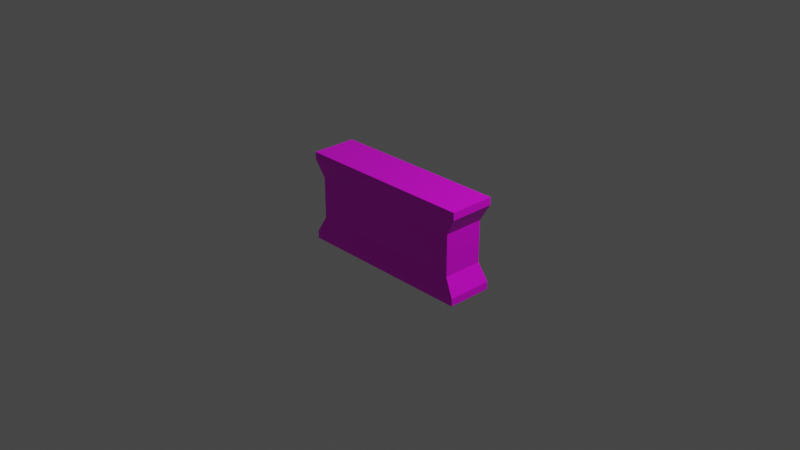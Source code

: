 # Source: Barricade.blend  (saved by Blender 2.92.15; exported with 4.5.12 LTS)
import bpy
from mathutils import Matrix  # noqa: F401  (used for matrix-valued properties, if any)

bpy.ops.wm.read_factory_settings(use_empty=True)
scene = bpy.context.scene
scene.name = 'Scene'

# ---- collections
col_collection = bpy.data.collections.new('Collection'); scene.collection.children.link(col_collection)

# ---- images (referenced by path relative to the original .blend; pixels are not part of the script)
import os
ASSET_DIR = os.environ.get("B2B_ASSET_DIR", "")  # directory of the original .blend (textures are referenced by path, not embedded)
HERE = os.path.dirname(os.path.abspath(__file__))  # packed textures are extracted next to this script under _unpacked/

def load_image(name, relpath, width, height, colorspace="sRGB"):
    """Load a texture the original file referenced (path relative to the .blend, or extracted next to this script)."""
    p = next((c for c in (os.path.join(HERE, relpath), os.path.join(ASSET_DIR, relpath)) if relpath and os.path.exists(c)), "")
    if p:
        img = bpy.data.images.load(p, check_existing=True)
        img.name = name
    else:  # same state as the original file: an image datablock whose file is absent (Cycles renders it pink)
        img = bpy.data.images.new(name, width, height)
        img.source = "FILE"
        img.filepath = "//" + (relpath or name)
    img.colorspace_settings.name = colorspace
    return img
img_colorpallete_png = load_image('ColorPallete.png', 'ColorPallete.png', 1024, 1024, 'sRGB')

# ---- materials (node trees are filled in below, after node groups)
mat_standardmaterial = bpy.data.materials.new('StandardMaterial')
mat_standardmaterial.alpha_threshold = 0.0
mat_standardmaterial.use_transparent_shadow = False
mat_standardmaterial.line_color = (0.0, 0.0, 0.0, 1.0)

# ---- material node trees
mat_standardmaterial.use_nodes = True; mat_standardmaterial.node_tree.nodes.clear()
_N = mat_standardmaterial.node_tree.nodes; _L = mat_standardmaterial.node_tree.links
n0 = _N.new('ShaderNodeOutputMaterial'); n0.name = 'Material Output'; n0.location = (300, 300)
n1 = _N.new('ShaderNodeBsdfPrincipled'); n1.name = 'Principled BSDF'; n1.location = (10, 300)
n1.distribution = 'GGX'
n1.subsurface_method = 'BURLEY'
n1.inputs[2].default_value = 0.4
n1.inputs[3].default_value = 1.45
n1.inputs[27].default_value = (0.0, 0.0, 0.0, 1.0)
n1.inputs[28].default_value = 1.0
n2 = _N.new('ShaderNodeTexImage'); n2.name = 'Image Texture'; n2.location = (-373, 80)
n2.image = img_colorpallete_png
_L.new(n1.outputs[0], n0.inputs[0])
_L.new(n2.outputs[0], n1.inputs[0])
n0.is_active_output = True

# ---- world
world_world = bpy.data.worlds.new('World'); scene.world = world_world
world_world.use_nodes = True; world_world.node_tree.nodes.clear()
_N = world_world.node_tree.nodes; _L = world_world.node_tree.links
n0 = _N.new('ShaderNodeOutputWorld'); n0.name = 'World Output'; n0.location = (300, 300)
n1 = _N.new('ShaderNodeBackground'); n1.name = 'Background'; n1.location = (10, 300)
n1.inputs[0].default_value = (0.05088, 0.05088, 0.05088, 1.0)
_L.new(n1.outputs[0], n0.inputs[0])
n0.is_active_output = True
world_world.color = (0.05088, 0.05088, 0.05088)
world_world.use_sun_shadow = False
world_world.sun_shadow_jitter_overblur = 0.0

# ---- cameras
cam_camera = bpy.data.cameras.new('Camera')
cam_camera.clip_end = 100.0
cam_camera.ortho_scale = 7.314

# ---- lights
light_light = bpy.data.lights.new('Light', 'POINT')
light_light.transmission_factor = 0.0
light_light.energy = 1000.0
light_light.shadow_soft_size = 0.1
light_light.shadow_maximum_resolution = 0.006
light_light.use_absolute_resolution = True

# ---- meshes
me_cube = bpy.data.meshes.new('Cube')
me_cube.from_pydata([(1.0, 0.25, 0.5), (1.0, 0.25, -0.5), (1.0, -0.25, 0.5), (1.0, -0.25, -0.5), (-1.0, 0.25, 0.5), (-1.0, 0.25, -0.5), (-1.0, -0.25, 0.5), (-1.0, -0.25, -0.5), (1.0, 0.25, 0.4181), (0.8969, 0.2242, 0.2294), (0.8969, 0.2242, -0.2294), (1.0, 0.25, -0.4181), (-1.0, -0.25, -0.4181), (-0.8969, -0.2242, -0.2294), (-0.8969, -0.2242, 0.2294), (-1.0, -0.25, 0.4181), (1.0, -0.25, 0.4181), (0.8969, -0.2242, 0.2294), (0.8969, -0.2242, -0.2294), (1.0, -0.25, -0.4181), (-1.0, 0.25, 0.4181), (-0.8969, 0.2242, 0.2294), (-0.8969, 0.2242, -0.2294), (-1.0, 0.25, -0.4181)], [], [(0, 4, 6, 2), (16, 2, 6, 15), (15, 6, 4, 20), (5, 1, 3, 7), (8, 0, 2, 16), (20, 4, 0, 8), (5, 23, 11, 1), (23, 22, 10, 11), (22, 21, 9, 10), (21, 20, 8, 9), (1, 11, 19, 3), (11, 10, 18, 19), (10, 9, 17, 18), (9, 8, 16, 17), (7, 12, 23, 5), (12, 13, 22, 23), (13, 14, 21, 22), (14, 15, 20, 21), (3, 19, 12, 7), (19, 18, 13, 12), (18, 17, 14, 13), (17, 16, 15, 14)])
_uv = me_cube.uv_layers.new(name='UVMap')
_uv.uv.foreach_set('vector', [0.7812, 0.9727, 0.7812, 0.9727, 0.7812, 0.9727, 0.7812, 0.9727, 0.7812, 0.9727, 0.7812, 0.9727, 0.7812, 0.9727, 0.7812, 0.9727, 0.7812, 0.9727, 0.7812, 0.9727, 0.7812, 0.9727, 0.7812, 0.9727, 0.7812, 0.9727, 0.7812, 0.9727, 0.7812, 0.9727, 0.7812, 0.9727, 0.7812, 0.9727, 0.7812, 0.9727, 0.7812, 0.9727, 0.7812, 0.9727, 0.7812, 0.9727, 0.7812, 0.9727, 0.7812, 0.9727, 0.7812, 0.9727, 0.7812, 0.9727, 0.7812, 0.9727, 0.7812, 0.9727, 0.7812, 0.9727, 0.7812, 0.9727, 0.7812, 0.9727, 0.7812, 0.9727, 0.7812, 0.9727, 0.7812, 0.9727, 0.7812, 0.9727, 0.7812, 0.9727, 0.7812, 0.9727, 0.7812, 0.9727, 0.7812, 0.9727, 0.7812, 0.9727, 0.7812, 0.9727, 0.7812, 0.9727, 0.7812, 0.9727, 0.7812, 0.9727, 0.7812, 0.9727, 0.7812, 0.9727, 0.7812, 0.9727, 0.7812, 0.9727, 0.7812, 0.9727, 0.7812, 0.9727, 0.7812, 0.9727, 0.7812, 0.9727, 0.7812, 0.9727, 0.7812, 0.9727, 0.7812, 0.9727, 0.7812, 0.9727, 0.7812, 0.9727, 0.7812, 0.9727, 0.7812, 0.9727, 0.7812, 0.9727, 0.7812, 0.9727, 0.7812, 0.9727, 0.7812, 0.9727, 0.7812, 0.9727, 0.7812, 0.9727, 0.7812, 0.9727, 0.7812, 0.9727, 0.7812, 0.9727, 0.7812, 0.9727, 0.7812, 0.9727, 0.7812, 0.9727, 0.7812, 0.9727, 0.7812, 0.9727, 0.7812, 0.9727, 0.7812, 0.9727, 0.7812, 0.9727, 0.7812, 0.9727, 0.7812, 0.9727, 0.7812, 0.9727, 0.7812, 0.9727, 0.7812, 0.9727, 0.7812, 0.9727, 0.7812, 0.9727, 0.7812, 0.9727, 0.7812, 0.9727, 0.7812, 0.9727, 0.7812, 0.9727, 0.7812, 0.9727, 0.7812, 0.9727])
me_cube.materials.append(mat_standardmaterial)
me_cube.use_remesh_preserve_volume = False
me_cube.use_remesh_preserve_attributes = False
me_cube.use_mirror_vertex_groups = False
me_cube.update()

# ---- objects
ob_barricade = bpy.data.objects.new('Barricade', me_cube)
ob_light = bpy.data.objects.new('Light', light_light)
ob_camera = bpy.data.objects.new('Camera', cam_camera)

# ---- transforms, parenting, visibility, modifiers, constraints
ob_barricade.location = (0.0, 0.0, 0.0)
ob_barricade.lock_rotations_4d = False
ob_barricade.empty_display_type = 'ARROWS'
ob_barricade.lineart.crease_threshold = 0.0
ob_light.location = (4.076, 1.005, 5.904)
ob_light.rotation_euler = (0.6503, 0.05522, 1.866)
ob_light.lock_rotations_4d = False
ob_light.empty_display_type = 'ARROWS'
ob_light.color = (0.0, 0.0, 0.0, 0.0)
ob_light.lineart.crease_threshold = 0.0
ob_camera.location = (7.359, -6.926, 4.958)
ob_camera.rotation_euler = (1.109, 0.0, 0.8149)
ob_camera.lock_rotations_4d = False
ob_camera.empty_display_type = 'ARROWS'
ob_camera.color = (0.0, 0.0, 0.0, 0.0)
ob_camera.display_type = 'WIRE'
ob_camera.lineart.crease_threshold = 0.0

# ---- collection membership
col_collection.objects.link(ob_barricade)
col_collection.objects.link(ob_light)
col_collection.objects.link(ob_camera)

# ---- scene / render settings (as saved in the file)
scene.camera = ob_camera
scene.frame_start = 1; scene.frame_end = 250; scene.frame_set(1)
scene.render.engine = 'BLENDER_EEVEE_NEXT'
scene.cycles.use_denoising = False
scene.cycles.samples = 128
scene.cycles.sampling_pattern = 'TABULATED_SOBOL'
scene.cycles.use_adaptive_sampling = False
scene.cycles.use_light_tree = False
scene.view_settings.view_transform = 'Filmic'
bpy.context.view_layer.update()
